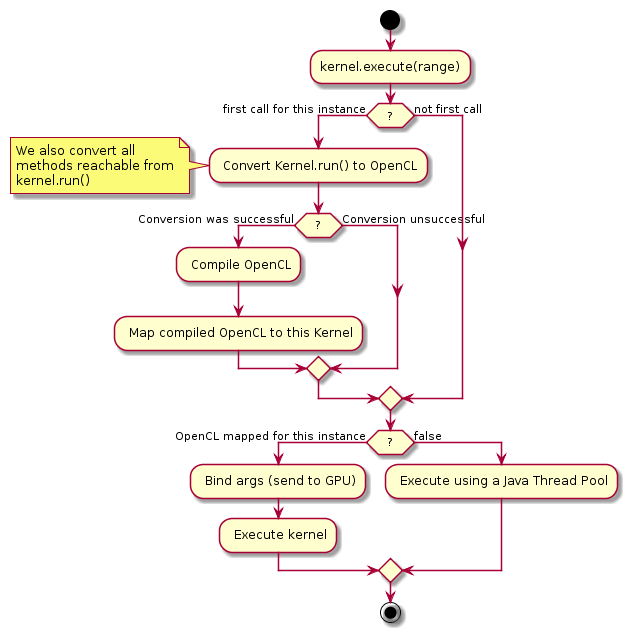

The diagram above was rendered by PlantUML. Its source (embedded in the PNG):
@startuml
start
:kernel.execute(range);
if (?) then (first call for this instance)
    : Convert Kernel.run() to OpenCL;
    note
       We also convert all 
       methods reachable from
       kernel.run()
    end note
    if (?) then (Conversion was successful)
       : Compile OpenCL;
       : Map compiled OpenCL to this Kernel;
    else (Conversion unsuccessful)
    endif
else (not first call)
endif
if (?) then (OpenCL mapped for this instance)
   : Bind args (send to GPU);
   : Execute kernel;
else (false)
   : Execute using a Java Thread Pool;
endif
stop
@enduml